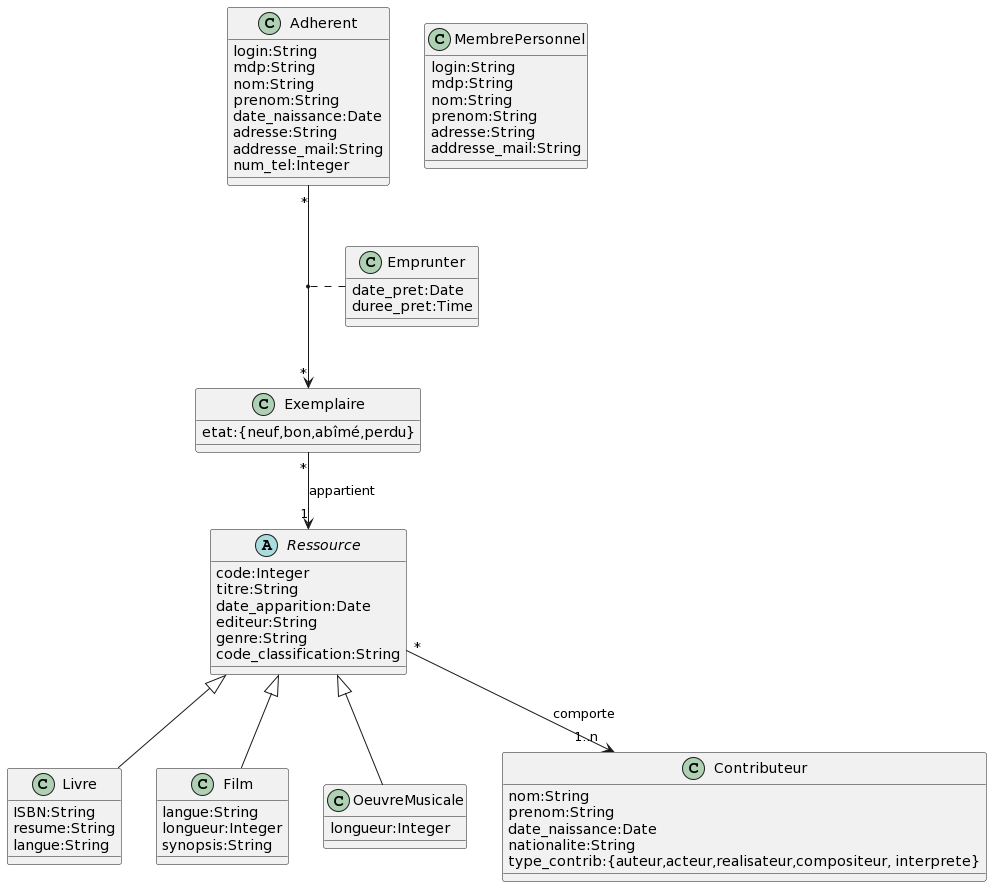

The diagram above was rendered by PlantUML. Its source (embedded in the PNG):
@startuml
abstract class Ressource{
  code:Integer
  titre:String
  date_apparition:Date
  editeur:String
  genre:String
  code_classification:String
}

class Livre{
  ISBN:String
  resume:String
  langue:String
}

class Film{
  langue:String
  longueur:Integer
  synopsis:String
}

class OeuvreMusicale{
  longueur:Integer
}

class Exemplaire{
  etat:{neuf,bon,abîmé,perdu}
}

class Contributeur{
  nom:String
  prenom:String
  date_naissance:Date
  nationalite:String
  type_contrib:{auteur,acteur,realisateur,compositeur, interprete}
}

class MembrePersonnel{
  login:String
  mdp:String
  nom:String
  prenom:String
  adresse:String
  addresse_mail:String
}

class Adherent{
  login:String
  mdp:String
  nom:String
  prenom:String
  date_naissance:Date
  adresse:String
  addresse_mail:String
  num_tel:Integer
}

Ressource "*" --> "1..n" Contributeur : comporte
Exemplaire "*" --> "1" Ressource : appartient
Adherent "*" --> "*" Exemplaire
(Adherent,Exemplaire) .. Emprunter

class Emprunter{
  date_pret:Date
  duree_pret:Time
}

Ressource <|-- Livre
Ressource <|-- Film
Ressource <|-- OeuvreMusicale
@enduml